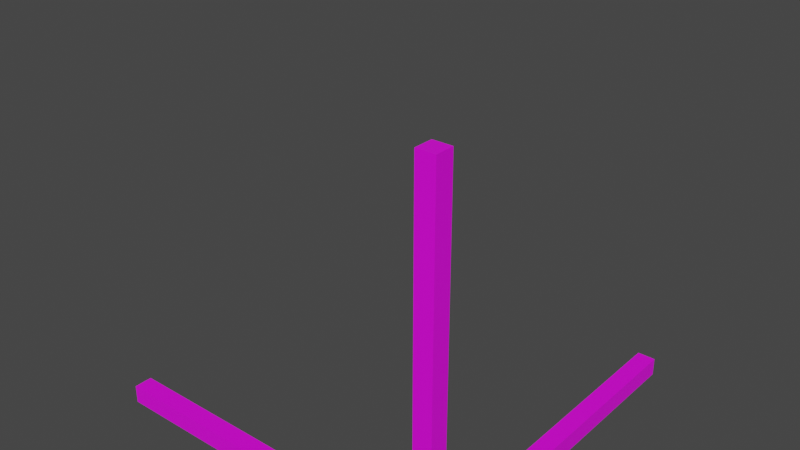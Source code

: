 # Source: nav_cube.blend  (saved by Blender 3.6.11; exported with 4.5.12 LTS)
import bpy
from mathutils import Matrix  # noqa: F401  (used for matrix-valued properties, if any)

bpy.ops.wm.read_factory_settings(use_empty=True)
scene = bpy.context.scene
scene.name = 'Scene'

# ---- collections
col_collection = bpy.data.collections.new('Collection'); scene.collection.children.link(col_collection)

# ---- images (referenced by path relative to the original .blend; pixels are not part of the script)
import os
ASSET_DIR = os.environ.get("B2B_ASSET_DIR", "")  # directory of the original .blend (textures are referenced by path, not embedded)
HERE = os.path.dirname(os.path.abspath(__file__))  # packed textures are extracted next to this script under _unpacked/

def load_image(name, relpath, width, height, colorspace="sRGB"):
    """Load a texture the original file referenced (path relative to the .blend, or extracted next to this script)."""
    p = next((c for c in (os.path.join(HERE, relpath), os.path.join(ASSET_DIR, relpath)) if relpath and os.path.exists(c)), "")
    if p:
        img = bpy.data.images.load(p, check_existing=True)
        img.name = name
    else:  # same state as the original file: an image datablock whose file is absent (Cycles renders it pink)
        img = bpy.data.images.new(name, width, height)
        img.source = "FILE"
        img.filepath = "//" + (relpath or name)
    img.colorspace_settings.name = colorspace
    return img
img_nav_cube_png = load_image('nav_cube.png', 'nav_cube.png', 1024, 1024, 'sRGB')

# ---- materials (node trees are filled in below, after node groups)
mat_material = bpy.data.materials.new('Material')
mat_material.alpha_threshold = 0.0
mat_material.use_transparent_shadow = False
mat_material.roughness = 0.5
mat_material.line_color = (0.0, 0.0, 0.0, 1.0)

# ---- material node trees
mat_material.use_nodes = True; mat_material.node_tree.nodes.clear()
_N = mat_material.node_tree.nodes; _L = mat_material.node_tree.links
n0 = _N.new('ShaderNodeOutputMaterial'); n0.name = 'Material Output'; n0.location = (300, 300)
n1 = _N.new('ShaderNodeBsdfPrincipled'); n1.name = 'Principled BSDF'; n1.location = (10, 300)
n1.distribution = 'GGX'
n1.subsurface_method = 'RANDOM_WALK_SKIN'
n1.inputs[3].default_value = 1.45
n1.inputs[27].default_value = (0.0, 0.0, 0.0, 1.0)
n1.inputs[28].default_value = 1.0
n2 = _N.new('ShaderNodeTexImage'); n2.name = 'Image Texture'; n2.location = (-280, 280)
n2.image = img_nav_cube_png
n2.interpolation = 'Closest'
_L.new(n1.outputs[0], n0.inputs[0])
_L.new(n2.outputs[0], n1.inputs[0])
n0.is_active_output = True

# ---- world
world_world = bpy.data.worlds.new('World'); scene.world = world_world
world_world.use_nodes = True; world_world.node_tree.nodes.clear()
_N = world_world.node_tree.nodes; _L = world_world.node_tree.links
n0 = _N.new('ShaderNodeOutputWorld'); n0.name = 'World Output'; n0.location = (300, 300)
n1 = _N.new('ShaderNodeBackground'); n1.name = 'Background'; n1.location = (10, 300)
n1.inputs[0].default_value = (0.05088, 0.05088, 0.05088, 1.0)
_L.new(n1.outputs[0], n0.inputs[0])
n0.is_active_output = True
world_world.color = (0.05088, 0.05088, 0.05088)
world_world.use_sun_shadow = False
world_world.sun_shadow_jitter_overblur = 0.0

# ---- meshes
me_cube = bpy.data.meshes.new('Cube')
me_cube.from_pydata([(-1.84, 0.04, 0.04), (0.06, 1.94, -0.06), (0.06, -0.06, 1.94), (0.06, -0.06, -0.06), (-0.04, -0.06, 0.04), (-0.04, 0.04, -0.06), (-0.04, 0.04, 0.04), (-1.94, -0.06, -0.06), (-0.04, 0.04, 1.94), (-1.94, 0.04, 0.04), (-0.04, 1.94, 0.04), (0.06, 0.04, 1.94), (0.06, 1.94, 0.04), (0.06, 0.04, 0.04), (-0.04, -0.06, 1.94), (-1.94, -0.06, 0.04), (-1.94, 0.04, -0.06), (-0.04, 1.94, -0.06), (0.06, 0.03994, -0.06), (-0.03996, -0.06, -0.06)], [], [(2, 11, 8, 14), (4, 19, 3, 2, 14), (7, 15, 9, 16), (17, 1, 18, 5), (13, 11, 2, 3, 18), (12, 1, 17, 10), (13, 6, 8, 11), (10, 6, 13, 12), (8, 6, 4, 14), (0, 9, 15, 4, 6), (17, 5, 6, 10), (9, 0, 6, 5, 16), (18, 1, 12, 13), (19, 4, 15, 7), (5, 19, 7, 16), (5, 18, 3, 19)])
_uv = me_cube.uv_layers.new(name='UVMap')
_uv.uv.foreach_set('vector', [0.625, 0.75, 0.625, 0.7375, 0.6375, 0.7375, 0.6375, 0.75, 0.3875, 0.7625, 0.375, 0.7625, 0.375, 0.75, 0.625, 0.75, 0.625, 0.7625, 0.2229, 0.15, 0.2316, 0.15, 0.2316, 0.1587, 0.2229, 0.1587, 0.7923, 0.4311, 0.8048, 0.4311, 0.8048, 0.6686, 0.7923, 0.6686, 0.3875, 0.7375, 0.625, 0.7375, 0.625, 0.75, 0.375, 0.75, 0.375, 0.7375, 0.8173, 0.4311, 0.8048, 0.4311, 0.8048, 0.4186, 0.8173, 0.4186, 0.375, 0.7625, 0.375, 0.775, 0.6125, 0.775, 0.6125, 0.7625, 0.7798, 0.4436, 0.7798, 0.6811, 0.7923, 0.6811, 0.7923, 0.4436, 0.6125, 0.7375, 0.375, 0.7375, 0.375, 0.75, 0.6125, 0.75, 0.0654, 0.6662, 0.05665, 0.6662, 0.05665, 0.675, 0.2229, 0.675, 0.2229, 0.6662, 0.8048, 0.4436, 0.8048, 0.6811, 0.8173, 0.6811, 0.8173, 0.4436, 0.2316, 0.8412, 0.2316, 0.8325, 0.2316, 0.675, 0.2229, 0.675, 0.2229, 0.8413, 0.8048, 0.6686, 0.8048, 0.4311, 0.8173, 0.4311, 0.8173, 0.6686, 0.2229, 0.6837, 0.2316, 0.6837, 0.2316, 0.85, 0.2229, 0.85, 0.2141, 0.6662, 0.2142, 0.675, 0.0479, 0.675, 0.0479, 0.6662, 0.3625, 0.7375, 0.375, 0.7375, 0.375, 0.75, 0.3625, 0.75])
me_cube.materials.append(mat_material)
me_cube.use_mirror_vertex_groups = False
me_cube.update()

# ---- objects
ob_cube = bpy.data.objects.new('Cube', me_cube)

# ---- transforms, parenting, visibility, modifiers, constraints
ob_cube.location = (0.0, 0.0, 0.0)
ob_cube.lock_rotations_4d = False
ob_cube.empty_display_type = 'ARROWS'
ob_cube.lineart.crease_threshold = 0.0

# ---- collection membership
col_collection.objects.link(ob_cube)

# ---- scene / render settings (as saved in the file)
scene.frame_start = 1; scene.frame_end = 250; scene.frame_set(1)
scene.render.engine = 'BLENDER_EEVEE_NEXT'
scene.cycles.sampling_pattern = 'TABULATED_SOBOL'
scene.view_settings.view_transform = 'Filmic'
bpy.context.view_layer.update()

# ---- added for rendering (the .blend has no active camera and no usable light): camera, sun
cam_auto = bpy.data.cameras.new('AutoCamera')
cam_auto.lens = 50.0
cam_auto.sensor_width = 36.0
cam_auto.clip_end = 1000.0
ob_auto_camera = bpy.data.objects.new('AutoCamera', cam_auto)
scene.collection.objects.link(ob_auto_camera)
ob_auto_camera.location = (2.26507, -2.90609, 3.50406)
ob_auto_camera.rotation_euler = (1.09748, -7.21219e-08, 0.694738)
scene.camera = ob_auto_camera
light_auto_sun = bpy.data.lights.new('AutoSun', 'SUN')
light_auto_sun.energy = 3.0
light_auto_sun.angle = 0.0523599
ob_auto_sun = bpy.data.objects.new('AutoSun', light_auto_sun)
scene.collection.objects.link(ob_auto_sun)
ob_auto_sun.rotation_euler = (0.872665, 0.174533, 0.523599)
bpy.context.view_layer.update()
